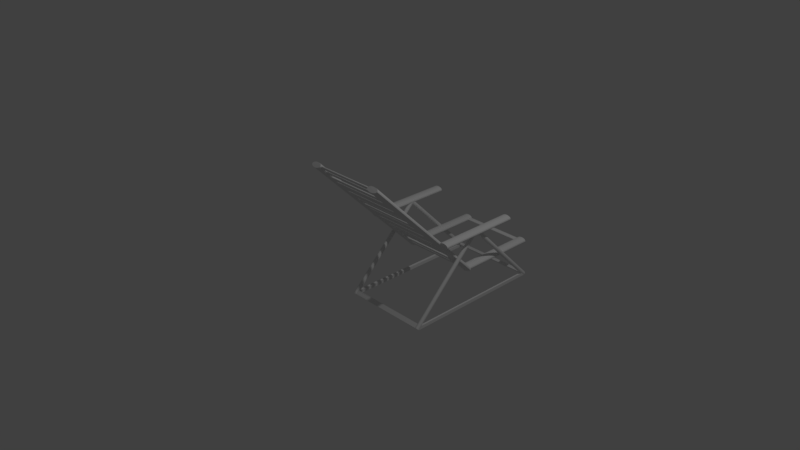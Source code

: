 # Source: chairOneObject.blend  (saved by Blender 2.79.0; exported with 4.5.12 LTS)
import bpy
from mathutils import Matrix  # noqa: F401  (used for matrix-valued properties, if any)

bpy.ops.wm.read_factory_settings(use_empty=True)
scene = bpy.context.scene
scene.name = 'Scene'

# ---- collections
col_collection_1 = bpy.data.collections.new('Collection 1'); scene.collection.children.link(col_collection_1)

# ---- world
world_world = bpy.data.worlds.new('World'); scene.world = world_world
world_world.color = (0.05088, 0.05088, 0.05088)
world_world.use_sun_shadow = False
world_world.sun_shadow_jitter_overblur = 0.0
world_world.cycles.sampling_method = 'MANUAL'

# ---- cameras
cam_camera_001 = bpy.data.cameras.new('Camera.001')
cam_camera_001.clip_end = 100.0
cam_camera_001.lens = 35.0
cam_camera_001.sensor_width = 32.0
cam_camera_001.sensor_height = 18.0
cam_camera_001.ortho_scale = 7.314
cam_camera_001.dof.focus_distance = 0.0
cam_camera_001.dof.aperture_fstop = 128.0
cam_camera_001.dof.aperture_blades = 6
cam_camera = bpy.data.cameras.new('Camera')
cam_camera.clip_end = 100.0
cam_camera.lens = 35.0
cam_camera.sensor_width = 32.0
cam_camera.sensor_height = 18.0
cam_camera.ortho_scale = 7.314
cam_camera.dof.focus_distance = 0.0
cam_camera.dof.aperture_fstop = 128.0

# ---- lights
light_lamp_001 = bpy.data.lights.new('Lamp.001', 'POINT')
light_lamp_001.transmission_factor = 0.0
light_lamp_001.energy = 100.0
light_lamp_001.shadow_buffer_clip_start = 0.5
light_lamp_001.shadow_soft_size = 0.1
light_lamp_001.shadow_maximum_resolution = 0.006
light_lamp_001.use_absolute_resolution = True
light_lamp = bpy.data.lights.new('Lamp', 'POINT')
light_lamp.transmission_factor = 0.0
light_lamp.cutoff_distance = 30.0
light_lamp.energy = 100.0
light_lamp.shadow_buffer_clip_start = 1.001
light_lamp.shadow_soft_size = 0.1
light_lamp.shadow_maximum_resolution = 0.006
light_lamp.use_absolute_resolution = True

# ---- meshes
me_cylinder_011 = bpy.data.meshes.new('Cylinder.011')
me_cylinder_011.from_pydata([(0.0, 1.0, -1.0), (0.0, 1.0, 1.0), (0.4067, 0.9135, -1.0), (0.4067, 0.9135, 1.0), (0.7431, 0.6691, -1.0), (0.7431, 0.6691, 1.0), (0.9511, 0.309, -1.0), (0.9511, 0.309, 1.0), (0.9945, -0.1045, -1.0), (0.9945, -0.1045, 1.0), (0.866, -0.5, -1.0), (0.866, -0.5, 1.0), (0.5878, -0.809, -1.0), (0.5878, -0.809, 1.0), (0.2079, -0.9781, -1.0), (0.2079, -0.9781, 1.0), (-0.2079, -0.9781, -1.0), (-0.2079, -0.9781, 1.0), (-0.5878, -0.809, -1.0), (-0.5878, -0.809, 1.0), (-0.866, -0.5, -1.0), (-0.866, -0.5, 1.0), (-0.9945, -0.1045, -1.0), (-0.9945, -0.1045, 1.0), (-0.9511, 0.309, -1.0), (-0.9511, 0.309, 1.0), (-0.7431, 0.6691, -1.0), (-0.7431, 0.6691, 1.0), (-0.4067, 0.9135, -1.0), (-0.4067, 0.9135, 1.0), (25.4, 33.56, -1.213), (-1.943, -36.28, -1.214), (25.46, 33.43, -1.237), (-1.889, -36.41, -1.237), (25.61, 33.04, -1.256), (-1.739, -36.8, -1.256), (25.82, 32.49, -1.266), (-1.522, -37.35, -1.266), (26.06, 31.88, -1.266), (-1.282, -37.97, -1.266), (26.28, 31.32, -1.256), (-1.065, -38.52, -1.256), (26.43, 30.94, -1.237), (-0.9149, -38.9, -1.237), (26.48, 30.8, -1.213), (-0.8614, -39.04, -1.214), (26.43, 30.94, -1.19), (-0.9149, -38.9, -1.19), (26.28, 31.32, -1.171), (-1.065, -38.52, -1.171), (26.06, 31.88, -1.161), (-1.282, -37.97, -1.161), (25.82, 32.49, -1.161), (-1.522, -37.35, -1.161), (25.61, 33.04, -1.171), (-1.739, -36.8, -1.171), (25.46, 33.43, -1.19), (-1.889, -36.41, -1.19), (24.23, 30.57, -1.213), (24.29, 30.44, -1.237), (24.44, 30.05, -1.256), (24.65, 29.5, -1.266), (24.89, 28.89, -1.266), (25.11, 28.33, -1.256), (25.26, 27.95, -1.237), (25.31, 27.81, -1.213), (25.26, 27.95, -1.19), (25.11, 28.33, -1.171), (24.89, 28.89, -1.161), (24.65, 29.5, -1.161), (24.44, 30.05, -1.171), (24.29, 30.44, -1.19), (25.11, 28.33, -1.171), (26.28, 31.32, -1.171), (26.06, 31.88, -1.161), (24.89, 28.89, -1.161), (25.82, 32.49, -1.161), (24.65, 29.5, -1.161), (25.61, 33.04, -1.171), (24.44, 30.05, -1.171), (25.11, 28.33, 1.048), (26.28, 31.32, 1.048), (26.06, 31.88, 1.058), (24.89, 28.89, 1.058), (25.82, 32.49, 1.058), (24.65, 29.5, 1.058), (25.61, 33.04, 1.048), (24.44, 30.05, 1.048), (25.4, 33.56, 1.173), (-1.943, -36.28, 1.173), (25.46, 33.43, 1.149), (-1.889, -36.41, 1.149), (25.61, 33.04, 1.13), (-1.739, -36.8, 1.13), (25.82, 32.49, 1.12), (-1.522, -37.35, 1.12), (26.06, 31.88, 1.12), (-1.282, -37.97, 1.12), (26.28, 31.32, 1.13), (-1.065, -38.52, 1.13), (26.43, 30.94, 1.149), (-0.915, -38.9, 1.149), (26.48, 30.8, 1.173), (-0.8614, -39.04, 1.173), (26.43, 30.94, 1.196), (-0.915, -38.9, 1.196), (26.28, 31.32, 1.215), (-1.065, -38.52, 1.215), (26.06, 31.88, 1.226), (-1.282, -37.97, 1.226), (25.82, 32.49, 1.226), (-1.522, -37.35, 1.226), (25.61, 33.04, 1.215), (-1.739, -36.8, 1.215), (25.46, 33.43, 1.196), (-1.889, -36.41, 1.196), (24.23, 30.57, 1.173), (24.29, 30.44, 1.149), (24.44, 30.05, 1.13), (24.65, 29.5, 1.12), (24.89, 28.89, 1.12), (25.11, 28.33, 1.13), (25.26, 27.95, 1.149), (25.31, 27.81, 1.173), (25.26, 27.95, 1.196), (25.11, 28.33, 1.215), (24.89, 28.89, 1.226), (24.65, 29.5, 1.226), (24.44, 30.05, 1.215), (24.29, 30.44, 1.196), (-29.33, 30.8, -1.214), (-1.989, -39.04, -1.214), (-29.28, 30.94, -1.237), (-1.935, -38.9, -1.237), (-29.13, 31.32, -1.256), (-1.785, -38.52, -1.256), (-28.91, 31.88, -1.266), (-1.569, -37.97, -1.266), (-28.67, 32.49, -1.266), (-1.328, -37.35, -1.266), (-28.46, 33.04, -1.256), (-1.111, -36.8, -1.256), (-28.31, 33.43, -1.237), (-0.9612, -36.41, -1.237), (-28.25, 33.56, -1.214), (-0.9076, -36.28, -1.214), (-28.31, 33.43, -1.19), (-0.9612, -36.41, -1.19), (-28.46, 33.04, -1.171), (-1.111, -36.8, -1.171), (-28.67, 32.49, -1.161), (-1.328, -37.35, -1.161), (-28.91, 31.88, -1.161), (-1.569, -37.97, -1.161), (-29.13, 31.32, -1.171), (-1.785, -38.52, -1.171), (-29.28, 30.94, -1.19), (-1.935, -38.9, -1.19), (-28.16, 27.81, -1.214), (-28.11, 27.95, -1.237), (-27.96, 28.33, -1.256), (-27.74, 28.89, -1.266), (-27.5, 29.5, -1.266), (-27.29, 30.05, -1.256), (-27.14, 30.44, -1.237), (-27.08, 30.57, -1.214), (-27.14, 30.44, -1.19), (-27.29, 30.05, -1.171), (-27.5, 29.5, -1.161), (-27.74, 28.89, -1.161), (-27.96, 28.33, -1.171), (-28.11, 27.95, -1.19), (-27.29, 30.05, -1.171), (-28.46, 33.04, -1.171), (-28.67, 32.49, -1.161), (-27.5, 29.5, -1.161), (-28.91, 31.88, -1.161), (-27.74, 28.89, -1.161), (-29.13, 31.32, -1.171), (-27.96, 28.33, -1.171), (-27.29, 30.05, 1.048), (-28.46, 33.04, 1.048), (-28.67, 32.49, 1.058), (-27.5, 29.5, 1.058), (-28.91, 31.88, 1.058), (-27.74, 28.89, 1.058), (-29.13, 31.32, 1.048), (-27.96, 28.33, 1.048), (-29.33, 30.8, 1.173), (-1.989, -39.04, 1.173), (-29.28, 30.94, 1.149), (-1.935, -38.9, 1.149), (-29.13, 31.32, 1.13), (-1.785, -38.52, 1.13), (-28.91, 31.88, 1.12), (-1.569, -37.97, 1.12), (-28.67, 32.49, 1.12), (-1.328, -37.35, 1.12), (-28.46, 33.04, 1.13), (-1.111, -36.8, 1.13), (-28.31, 33.43, 1.149), (-0.9612, -36.41, 1.149), (-28.25, 33.56, 1.173), (-0.9076, -36.28, 1.173), (-28.31, 33.43, 1.196), (-0.9612, -36.41, 1.196), (-28.46, 33.04, 1.215), (-1.111, -36.8, 1.215), (-28.67, 32.49, 1.226), (-1.328, -37.35, 1.226), (-28.91, 31.88, 1.226), (-1.569, -37.97, 1.226), (-29.13, 31.32, 1.215), (-1.785, -38.52, 1.215), (-29.28, 30.94, 1.196), (-1.935, -38.9, 1.196), (-28.16, 27.81, 1.173), (-28.11, 27.95, 1.149), (-27.96, 28.33, 1.13), (-27.74, 28.89, 1.12), (-27.5, 29.5, 1.12), (-27.29, 30.05, 1.13), (-27.14, 30.44, 1.149), (-27.08, 30.57, 1.173), (-27.14, 30.44, 1.196), (-27.29, 30.05, 1.215), (-27.5, 29.5, 1.226), (-27.74, 28.89, 1.226), (-27.96, 28.33, 1.215), (-28.11, 27.95, 1.196), (-27.29, 30.05, -1.256), (-28.46, 33.04, -1.256), (-28.31, 33.43, -1.237), (-27.14, 30.44, -1.237), (-28.25, 33.56, -1.214), (-27.08, 30.57, -1.214), (-28.31, 33.43, -1.19), (-27.14, 30.44, -1.19), (23.57, 30.44, 1.149), (22.4, 33.43, 1.149), (22.46, 33.56, 1.173), (23.63, 30.57, 1.173), (22.4, 33.43, 1.196), (23.57, 30.44, 1.196), (22.25, 33.04, 1.215), (23.42, 30.05, 1.215), (23.42, 30.05, -1.256), (22.25, 33.04, -1.256), (22.4, 33.43, -1.237), (23.57, 30.44, -1.237), (22.46, 33.56, -1.213), (23.63, 30.57, -1.213), (22.4, 33.43, -1.19), (23.57, 30.44, -1.19), (5.645, -13.1, -0.9832), (5.645, -13.1, 1.017), (5.908, -13.89, -0.9832), (5.908, -13.89, 1.017), (6.078, -14.67, -0.9832), (6.078, -14.67, 1.017), (6.126, -15.31, -0.9832), (6.126, -15.31, 1.017), (6.042, -15.68, -0.9832), (6.042, -15.68, 1.017), (5.842, -15.72, -0.9832), (5.842, -15.72, 1.017), (5.559, -15.44, -0.9832), (5.559, -15.44, 1.017), (5.244, -14.87, -0.9832), (5.244, -14.87, 1.017), (4.95, -14.12, -0.9832), (4.95, -14.12, 1.017), (4.728, -13.32, -0.9832), (4.728, -13.32, 1.017), (4.617, -12.6, -0.9832), (4.617, -12.6, 1.017), (4.635, -12.08, -0.9832), (4.635, -12.08, 1.017), (4.781, -11.87, -0.9832), (4.781, -11.87, 1.017), (5.027, -11.99, -0.9832), (5.027, -11.99, 1.017), (5.333, -12.43, -0.9832), (5.333, -12.43, 1.017), (1.517, -0.5378, -0.9832), (1.517, -0.5379, 1.017), (1.781, -1.334, -0.9832), (1.781, -1.334, 1.017), (1.951, -2.114, -0.9832), (1.951, -2.114, 1.017), (1.998, -2.744, -0.9832), (1.998, -2.744, 1.017), (1.914, -3.115, -0.9832), (1.914, -3.115, 1.017), (1.714, -3.163, -0.9832), (1.714, -3.163, 1.017), (1.432, -2.879, -0.9832), (1.432, -2.879, 1.017), (1.116, -2.312, -0.9832), (1.116, -2.312, 1.017), (0.8223, -1.561, -0.9832), (0.8223, -1.561, 1.017), (0.6005, -0.7555, -0.9832), (0.6005, -0.7555, 1.017), (0.4893, -0.03449, -0.9832), (0.4893, -0.03453, 1.017), (0.5079, 0.4772, -0.9832), (0.5079, 0.4772, 1.017), (0.6531, 0.6911, -0.9832), (0.6532, 0.6911, 1.017), (0.8999, 0.5703, -0.9832), (0.8999, 0.5703, 1.017), (1.205, 0.1356, -0.9832), (1.205, 0.1355, 1.017), (3.649, -6.419, -0.9832), (3.649, -6.419, 1.017), (3.913, -7.215, -0.9832), (3.913, -7.215, 1.017), (4.083, -7.995, -0.9832), (4.083, -7.995, 1.017), (4.13, -8.625, -0.9832), (4.13, -8.625, 1.017), (4.046, -8.996, -0.9832), (4.046, -8.996, 1.017), (3.846, -9.044, -0.9832), (3.846, -9.044, 1.017), (3.564, -8.76, -0.9832), (3.564, -8.76, 1.017), (3.248, -8.193, -0.9832), (3.248, -8.193, 1.017), (2.954, -7.442, -0.9832), (2.954, -7.442, 1.017), (2.733, -6.637, -0.9832), (2.733, -6.637, 1.017), (2.621, -5.916, -0.9832), (2.621, -5.916, 1.017), (2.64, -5.404, -0.9832), (2.64, -5.404, 1.017), (2.785, -5.19, -0.9832), (2.785, -5.19, 1.017), (3.032, -5.311, -0.9832), (3.032, -5.311, 1.017), (3.338, -5.746, -0.9832), (3.338, -5.746, 1.017), (23.81, -57.45, -1.0), (23.81, -57.45, 1.0), (24.07, -58.24, -1.0), (24.07, -58.24, 1.0), (24.24, -59.02, -1.0), (24.24, -59.02, 1.0), (24.29, -59.65, -1.0), (24.29, -59.65, 1.0), (24.2, -60.02, -1.0), (24.2, -60.02, 1.0), (24.0, -60.07, -1.0), (24.0, -60.07, 1.0), (23.72, -59.79, -1.0), (23.72, -59.79, 1.0), (23.4, -59.22, -1.0), (23.4, -59.22, 1.0), (23.11, -58.47, -1.0), (23.11, -58.47, 1.0), (22.89, -57.66, -1.0), (22.89, -57.66, 1.0), (22.78, -56.94, -1.0), (22.78, -56.94, 1.0), (22.8, -56.43, -1.0), (22.8, -56.43, 1.0), (22.94, -56.22, -1.0), (22.94, -56.22, 1.0), (23.19, -56.34, -1.0), (23.19, -56.34, 1.0), (23.49, -56.77, -1.0), (23.49, -56.77, 1.0), (21.54, -51.56, -1.0), (21.54, -51.56, 1.0), (21.8, -52.36, -1.0), (21.8, -52.36, 1.0), (21.97, -53.14, -1.0), (21.97, -53.14, 1.0), (22.02, -53.77, -1.0), (22.02, -53.77, 1.0), (21.93, -54.14, -1.0), (21.93, -54.14, 1.0), (21.73, -54.19, -1.0), (21.73, -54.19, 1.0), (21.45, -53.9, -1.0), (21.45, -53.9, 1.0), (21.14, -53.33, -1.0), (21.14, -53.33, 1.0), (20.84, -52.58, -1.0), (20.84, -52.58, 1.0), (20.62, -51.78, -1.0), (20.62, -51.78, 1.0), (20.51, -51.06, -1.0), (20.51, -51.06, 1.0), (20.53, -50.55, -1.0), (20.53, -50.55, 1.0), (20.67, -50.33, -1.0), (20.67, -50.33, 1.0), (20.92, -50.45, -1.0), (20.92, -50.45, 1.0), (21.22, -50.89, -1.0), (21.22, -50.89, 1.0), (16.75, -39.66, -1.0), (16.75, -39.66, 1.0), (17.01, -40.46, -1.0), (17.01, -40.46, 1.0), (17.18, -41.24, -1.0), (17.18, -41.24, 1.0), (17.23, -41.87, -1.0), (17.23, -41.87, 1.0), (17.14, -42.24, -1.0), (17.14, -42.24, 1.0), (16.94, -42.29, -1.0), (16.94, -42.29, 1.0), (16.66, -42.0, -1.0), (16.66, -42.0, 1.0), (16.35, -41.44, -1.0), (16.35, -41.44, 1.0), (16.05, -40.68, -1.0), (16.05, -40.68, 1.0), (15.83, -39.88, -1.0), (15.83, -39.88, 1.0), (15.72, -39.16, -1.0), (15.72, -39.16, 1.0), (15.74, -38.65, -1.0), (15.74, -38.65, 1.0), (15.88, -38.43, -1.0), (15.88, -38.43, 1.0), (16.13, -38.55, -1.0), (16.13, -38.55, 1.0), (16.43, -38.99, -1.0), (16.43, -38.99, 1.0), (19.13, -45.86, -1.0), (19.13, -45.86, 1.0), (19.4, -46.66, -1.0), (19.4, -46.66, 1.0), (19.57, -47.44, -1.0), (19.57, -47.44, 1.0), (19.61, -48.07, -1.0), (19.61, -48.07, 1.0), (19.53, -48.44, -1.0), (19.53, -48.44, 1.0), (19.33, -48.49, -1.0), (19.33, -48.49, 1.0), (19.05, -48.2, -1.0), (19.05, -48.2, 1.0), (18.73, -47.64, -1.0), (18.73, -47.64, 1.0), (18.44, -46.89, -1.0), (18.44, -46.89, 1.0), (18.22, -46.08, -1.0), (18.22, -46.08, 1.0), (18.11, -45.36, -1.0), (18.11, -45.36, 1.0), (18.12, -44.85, -1.0), (18.12, -44.85, 1.0), (18.27, -44.63, -1.0), (18.27, -44.63, 1.0), (18.52, -44.76, -1.0), (18.52, -44.76, 1.0), (18.82, -45.19, -1.0), (18.82, -45.19, 1.0), (10.01, -22.79, -0.9832), (10.01, -22.79, 1.017), (10.27, -23.58, -0.9832), (10.27, -23.58, 1.017), (10.44, -24.36, -0.9832), (10.44, -24.36, 1.017), (10.49, -24.99, -0.9832), (10.49, -24.99, 1.017), (10.41, -25.36, -0.9832), (10.41, -25.36, 1.017), (10.21, -25.41, -0.9832), (10.21, -25.41, 1.017), (9.924, -25.13, -0.9832), (9.924, -25.13, 1.017), (9.608, -24.56, -0.9832), (9.608, -24.56, 1.017), (9.314, -23.81, -0.9832), (9.314, -23.81, 1.017), (9.093, -23.0, -0.9832), (9.093, -23.0, 1.017), (8.981, -22.28, -0.9832), (8.981, -22.28, 1.017), (9.0, -21.77, -0.9832), (9.0, -21.77, 1.017), (9.145, -21.56, -0.9832), (9.145, -21.56, 1.017), (9.392, -21.68, -0.9832), (9.392, -21.68, 1.017), (9.698, -22.11, -0.9832), (9.698, -22.11, 1.017), (7.859, -17.89, -0.9832), (7.859, -17.89, 1.017), (8.122, -18.69, -0.9832), (8.122, -18.69, 1.017), (8.292, -19.47, -0.9832), (8.292, -19.47, 1.017), (8.34, -20.1, -0.9832), (8.34, -20.1, 1.017), (8.256, -20.47, -0.9832), (8.256, -20.47, 1.017), (8.056, -20.52, -0.9832), (8.056, -20.52, 1.017), (7.773, -20.23, -0.9832), (7.773, -20.23, 1.017), (7.458, -19.66, -0.9832), (7.458, -19.66, 1.017), (7.164, -18.91, -0.9832), (7.164, -18.91, 1.017), (6.942, -18.11, -0.9832), (6.942, -18.11, 1.017), (6.831, -17.39, -0.9832), (6.831, -17.39, 1.017), (6.85, -16.88, -0.9832), (6.85, -16.88, 1.017), (6.995, -16.66, -0.9832), (6.995, -16.66, 1.017), (7.241, -16.78, -0.9832), (7.242, -16.78, 1.017), (7.547, -17.22, -0.9832), (7.547, -17.22, 1.017), (12.11, -28.18, -0.9832), (12.11, -28.18, 1.017), (12.38, -28.98, -0.9832), (12.38, -28.98, 1.017), (12.55, -29.76, -0.9832), (12.55, -29.76, 1.017), (12.6, -30.39, -0.9832), (12.6, -30.39, 1.017), (12.51, -30.76, -0.9832), (12.51, -30.76, 1.017), (12.31, -30.8, -0.9832), (12.31, -30.8, 1.017), (12.03, -30.52, -0.9832), (12.03, -30.52, 1.017), (11.71, -29.95, -0.9832), (11.71, -29.95, 1.017), (11.42, -29.2, -0.9832), (11.42, -29.2, 1.017), (11.2, -28.4, -0.9832), (11.2, -28.4, 1.017), (11.09, -27.68, -0.9832), (11.09, -27.68, 1.017), (11.1, -27.17, -0.9832), (11.1, -27.17, 1.017), (11.25, -26.95, -0.9832), (11.25, -26.95, 1.017), (11.5, -27.07, -0.9832), (11.5, -27.07, 1.017), (11.8, -27.51, -0.9832), (11.8, -27.51, 1.017), (14.51, -34.24, -0.9832), (14.51, -34.24, 1.017), (14.77, -35.04, -0.9832), (14.77, -35.04, 1.017), (14.94, -35.82, -0.9832), (14.94, -35.82, 1.017), (14.99, -36.45, -0.9832), (14.99, -36.45, 1.017), (14.9, -36.82, -0.9832), (14.9, -36.82, 1.017), (14.7, -36.87, -0.9832), (14.7, -36.87, 1.017), (14.42, -36.58, -0.9832), (14.42, -36.58, 1.017), (14.11, -36.02, -0.9832), (14.11, -36.02, 1.017), (13.81, -35.27, -0.9832), (13.81, -35.27, 1.017), (13.59, -34.46, -0.9832), (13.59, -34.46, 1.017), (13.48, -33.74, -0.9832), (13.48, -33.74, 1.017), (13.5, -33.23, -0.9832), (13.5, -33.23, 1.017), (13.64, -33.01, -0.9832), (13.64, -33.01, 1.017), (13.89, -33.13, -0.9832), (13.89, -33.13, 1.017), (14.2, -33.57, -0.9832), (14.2, -33.57, 1.017), (32.71, -80.24, -0.9832), (32.71, -80.24, 1.017), (32.98, -81.04, -0.9832), (32.98, -81.04, 1.017), (33.15, -81.82, -0.9832), (33.15, -81.82, 1.017), (33.19, -82.45, -0.9832), (33.19, -82.45, 1.017), (33.11, -82.82, -0.9832), (33.11, -82.82, 1.017), (32.91, -82.87, -0.9832), (32.91, -82.87, 1.017), (32.63, -82.58, -0.9832), (32.63, -82.58, 1.017), (32.31, -82.02, -0.9832), (32.31, -82.02, 1.017), (32.02, -81.27, -0.9832), (32.02, -81.27, 1.017), (31.79, -80.46, -0.9832), (31.79, -80.46, 1.017), (31.68, -79.74, -0.9832), (31.68, -79.74, 1.017), (31.7, -79.23, -0.9832), (31.7, -79.23, 1.017), (31.85, -79.01, -0.9832), (31.85, -79.01, 1.017), (32.09, -79.13, -0.9832), (32.09, -79.13, 1.017), (32.4, -79.57, -0.9832), (32.4, -79.57, 1.017), (30.58, -74.36, -0.9832), (30.58, -74.36, 1.017), (30.84, -75.16, -0.9832), (30.84, -75.16, 1.017), (31.01, -75.94, -0.9832), (31.01, -75.94, 1.017), (31.06, -76.57, -0.9832), (31.06, -76.57, 1.017), (30.98, -76.94, -0.9832), (30.98, -76.94, 1.017), (30.78, -76.99, -0.9832), (30.78, -76.99, 1.017), (30.49, -76.7, -0.9832), (30.49, -76.7, 1.017), (30.18, -76.14, -0.9832), (30.18, -76.14, 1.017), (29.88, -75.38, -0.9832), (29.88, -75.38, 1.017), (29.66, -74.58, -0.9832), (29.66, -74.58, 1.017), (29.55, -73.86, -0.9832), (29.55, -73.86, 1.017), (29.57, -73.35, -0.9832), (29.57, -73.35, 1.017), (29.72, -73.13, -0.9832), (29.72, -73.13, 1.017), (29.96, -73.25, -0.9832), (29.96, -73.25, 1.017), (30.27, -73.69, -0.9832), (30.27, -73.69, 1.017), (25.8, -63.32, -0.9832), (25.8, -63.32, 1.017), (26.06, -64.12, -0.9832), (26.06, -64.12, 1.017), (26.23, -64.9, -0.9832), (26.23, -64.9, 1.017), (26.28, -65.53, -0.9832), (26.28, -65.53, 1.017), (26.19, -65.9, -0.9832), (26.19, -65.9, 1.017), (25.99, -65.95, -0.9832), (25.99, -65.95, 1.017), (25.71, -65.66, -0.9832), (25.71, -65.66, 1.017), (25.39, -65.1, -0.9832), (25.39, -65.1, 1.017), (25.1, -64.35, -0.9832), (25.1, -64.35, 1.017), (24.88, -63.54, -0.9832), (24.88, -63.54, 1.017), (24.77, -62.82, -0.9832), (24.77, -62.82, 1.017), (24.79, -62.31, -0.9832), (24.79, -62.31, 1.017), (24.93, -62.1, -0.9832), (24.93, -62.1, 1.017), (25.18, -62.22, -0.9832), (25.18, -62.22, 1.017), (25.48, -62.65, -0.9832), (25.48, -62.65, 1.017), (28.12, -69.12, -0.9832), (28.12, -69.12, 1.017), (28.38, -69.91, -0.9832), (28.38, -69.91, 1.017), (28.55, -70.69, -0.9832), (28.55, -70.69, 1.017), (28.6, -71.32, -0.9832), (28.6, -71.32, 1.017), (28.52, -71.69, -0.9832), (28.52, -71.69, 1.017), (28.32, -71.74, -0.9832), (28.32, -71.74, 1.017), (28.03, -71.46, -0.9832), (28.03, -71.46, 1.017), (27.72, -70.89, -0.9832), (27.72, -70.89, 1.017), (27.42, -70.14, -0.9832), (27.42, -70.14, 1.017), (27.2, -69.33, -0.9832), (27.2, -69.33, 1.017), (27.09, -68.61, -0.9832), (27.09, -68.61, 1.017), (27.11, -68.1, -0.9832), (27.11, -68.1, 1.017), (27.26, -67.89, -0.9832), (27.26, -67.89, 1.017), (27.5, -68.01, -0.9832), (27.5, -68.01, 1.017), (27.81, -68.44, -0.9832), (27.81, -68.44, 1.017), (37.38, -91.99, -1.0), (37.38, -91.99, 1.0), (37.65, -92.78, -1.0), (37.65, -92.78, 1.0), (37.82, -93.56, -1.0), (37.82, -93.56, 1.0), (37.86, -94.19, -1.0), (37.86, -94.19, 1.0), (37.78, -94.57, -1.0), (37.78, -94.57, 1.0), (37.58, -94.61, -1.0), (37.58, -94.61, 1.0), (37.3, -94.33, -1.0), (37.3, -94.33, 1.0), (36.98, -93.76, -1.0), (36.98, -93.76, 1.0), (36.69, -93.01, -1.0), (36.69, -93.01, 1.0), (36.47, -92.21, -1.0), (36.47, -92.21, 1.0), (36.36, -91.49, -1.0), (36.36, -91.49, 1.0), (36.37, -90.97, -1.0), (36.37, -90.97, 1.0), (36.52, -90.76, -1.0), (36.52, -90.76, 1.0), (36.77, -90.88, -1.0), (36.77, -90.88, 1.0), (37.07, -91.32, -1.0), (37.07, -91.32, 1.0), (35.25, -86.11, -1.0), (35.25, -86.11, 1.0), (35.51, -86.9, -1.0), (35.51, -86.9, 1.0), (35.68, -87.68, -1.0), (35.68, -87.68, 1.0), (35.73, -88.31, -1.0), (35.73, -88.31, 1.0), (35.65, -88.68, -1.0), (35.65, -88.68, 1.0), (35.45, -88.73, -1.0), (35.45, -88.73, 1.0), (35.17, -88.45, -1.0), (35.17, -88.45, 1.0), (34.85, -87.88, -1.0), (34.85, -87.88, 1.0), (34.56, -87.13, -1.0), (34.56, -87.13, 1.0), (34.33, -86.32, -1.0), (34.33, -86.32, 1.0), (34.22, -85.6, -1.0), (34.22, -85.6, 1.0), (34.24, -85.09, -1.0), (34.24, -85.09, 1.0), (34.39, -84.88, -1.0), (34.39, -84.88, 1.0), (34.63, -85.0, -1.0), (34.63, -85.0, 1.0), (34.94, -85.43, -1.0), (34.94, -85.43, 1.0), (39.38, -98.67, -1.0), (39.38, -98.67, 1.0), (39.64, -99.46, -1.0), (39.64, -99.46, 1.0), (39.81, -100.2, -1.0), (39.81, -100.2, 1.0), (39.86, -100.9, -1.0), (39.86, -100.9, 1.0), (39.78, -101.2, -1.0), (39.78, -101.2, 1.0), (39.58, -101.3, -1.0), (39.58, -101.3, 1.0), (39.29, -101.0, -1.0), (39.29, -101.0, 1.0), (38.98, -100.4, -1.0), (38.98, -100.4, 1.0), (38.68, -99.69, -1.0), (38.68, -99.69, 1.0), (38.46, -98.89, -1.0), (38.46, -98.89, 1.0), (38.35, -98.16, -1.0), (38.35, -98.16, 1.0), (38.37, -97.65, -1.0), (38.37, -97.65, 1.0), (38.51, -97.44, -1.0), (38.51, -97.44, 1.0), (38.76, -97.56, -1.0), (38.76, -97.56, 1.0), (39.07, -97.99, -1.0), (39.07, -97.99, 1.0), (0.453, -2.489, 1.015), (-29.82, -2.489, 1.015), (0.453, -2.268, 0.9571), (-29.82, -2.268, 0.9571), (0.453, -1.644, 0.9092), (-29.82, -1.644, 0.9092), (0.453, -0.7241, 0.8796), (-29.82, -0.7241, 0.8796), (0.453, 0.3321, 0.8735), (-29.82, 0.3321, 0.8735), (0.453, 1.342, 0.8917), (-29.82, 1.342, 0.8917), (0.453, 2.131, 0.9313), (-29.82, 2.131, 0.9313), (0.453, 2.563, 0.9853), (-29.82, 2.563, 0.9853), (0.453, 2.563, 1.044), (-29.82, 2.563, 1.044), (0.453, 2.131, 1.098), (-29.82, 2.131, 1.098), (0.453, 1.342, 1.138), (-29.82, 1.342, 1.138), (0.453, 0.3321, 1.156), (-29.82, 0.3321, 1.156), (0.453, -0.7241, 1.15), (-29.82, -0.7241, 1.15), (0.453, -1.644, 1.121), (-29.82, -1.644, 1.121), (0.453, -2.268, 1.073), (-29.82, -2.268, 1.073), (0.453, -2.489, -1.011), (-29.82, -2.489, -1.011), (0.453, -2.268, -1.069), (-29.82, -2.268, -1.069), (0.453, -1.644, -1.117), (-29.82, -1.644, -1.117), (0.453, -0.7241, -1.146), (-29.82, -0.7241, -1.146), (0.453, 0.3322, -1.152), (-29.82, 0.3322, -1.152), (0.453, 1.342, -1.134), (-29.82, 1.342, -1.134), (0.453, 2.131, -1.094), (-29.82, 2.131, -1.094), (0.453, 2.563, -1.04), (-29.82, 2.563, -1.04), (0.453, 2.563, -0.9813), (-29.82, 2.563, -0.9813), (0.453, 2.131, -0.9273), (-29.82, 2.131, -0.9273), (0.453, 1.342, -0.8877), (-29.82, 1.342, -0.8877), (0.453, 0.3321, -0.8694), (-29.82, 0.3321, -0.8694), (0.453, -0.7241, -0.8756), (-29.82, -0.7241, -0.8756), (0.453, -1.644, -0.9052), (-29.82, -1.644, -0.9052), (0.453, -2.268, -0.953), (-29.82, -2.268, -0.953), (15.39, -40.78, -1.295), (-15.87, -40.78, -1.295), (15.39, -40.56, -1.352), (-15.87, -40.56, -1.352), (15.39, -39.94, -1.4), (-15.87, -39.94, -1.4), (15.39, -39.02, -1.43), (-15.87, -39.02, -1.43), (15.39, -37.96, -1.436), (-15.87, -37.96, -1.436), (15.39, -36.95, -1.418), (-15.87, -36.95, -1.418), (15.39, -36.16, -1.378), (-15.87, -36.16, -1.378), (15.39, -35.73, -1.324), (-15.87, -35.73, -1.324), (15.39, -35.73, -1.265), (-15.87, -35.73, -1.265), (15.39, -36.16, -1.211), (-15.87, -36.16, -1.211), (15.39, -36.95, -1.171), (-15.87, -36.95, -1.171), (15.39, -37.96, -1.153), (-15.87, -37.96, -1.153), (15.39, -39.02, -1.159), (-15.87, -39.02, -1.159), (15.39, -39.94, -1.189), (-15.87, -39.94, -1.189), (15.39, -40.56, -1.237), (-15.87, -40.56, -1.237), (15.17, -40.78, 1.257), (-16.09, -40.78, 1.257), (15.17, -40.56, 1.199), (-16.09, -40.56, 1.199), (15.17, -39.94, 1.151), (-16.09, -39.94, 1.151), (15.17, -39.02, 1.121), (-16.09, -39.02, 1.121), (15.17, -37.96, 1.115), (-16.09, -37.96, 1.115), (15.17, -36.95, 1.133), (-16.09, -36.95, 1.133), (15.17, -36.16, 1.173), (-16.09, -36.16, 1.173), (15.17, -35.73, 1.227), (-16.09, -35.73, 1.227), (15.17, -35.73, 1.286), (-16.09, -35.73, 1.286), (15.17, -36.16, 1.34), (-16.09, -36.16, 1.34), (15.17, -36.95, 1.38), (-16.09, -36.95, 1.38), (15.17, -37.96, 1.398), (-16.09, -37.96, 1.398), (15.17, -39.02, 1.392), (-16.09, -39.02, 1.392), (15.17, -39.94, 1.362), (-16.09, -39.94, 1.362), (15.17, -40.56, 1.314), (-16.09, -40.56, 1.314), (-28.69, 1.0, -1.0), (-28.69, 1.0, 1.0), (-28.28, 0.9135, -1.0), (-28.28, 0.9135, 1.0), (-27.95, 0.6691, -1.0), (-27.95, 0.6691, 1.0), (-27.74, 0.309, -1.0), (-27.74, 0.309, 1.0), (-27.69, -0.1045, -1.0), (-27.69, -0.1045, 1.0), (-27.82, -0.5, -1.0), (-27.82, -0.5, 1.0), (-28.1, -0.809, -1.0), (-28.1, -0.809, 1.0), (-28.48, -0.9781, -1.0), (-28.48, -0.9781, 1.0), (-28.9, -0.9781, -1.0), (-28.9, -0.9781, 1.0), (-29.28, -0.809, -1.0), (-29.28, -0.809, 1.0), (-29.55, -0.5, -1.0), (-29.55, -0.5, 1.0), (-29.68, -0.1045, -1.0), (-29.68, -0.1045, 1.0), (-29.64, 0.309, -1.0), (-29.64, 0.309, 1.0), (-29.43, 0.6691, -1.0), (-29.43, 0.6691, 1.0), (-29.1, 0.9135, -1.0), (-29.1, 0.9135, 1.0), (41.51, -104.5, -1.0), (41.51, -104.5, 1.0), (41.77, -105.3, -1.0), (41.77, -105.3, 1.0), (41.94, -106.1, -1.0), (41.94, -106.1, 1.0), (41.99, -106.8, -1.0), (41.99, -106.8, 1.0), (41.91, -107.1, -1.0), (41.91, -107.1, 1.0), (41.71, -107.2, -1.0), (41.71, -107.2, 1.0), (41.43, -106.9, -1.0), (41.43, -106.9, 1.0), (41.11, -106.3, -1.0), (41.11, -106.3, 1.0), (40.82, -105.6, -1.0), (40.82, -105.6, 1.0), (40.59, -104.8, -1.0), (40.59, -104.8, 1.0), (40.48, -104.0, -1.0), (40.48, -104.0, 1.0), (40.5, -103.5, -1.0), (40.5, -103.5, 1.0), (40.65, -103.3, -1.0), (40.65, -103.3, 1.0), (40.89, -103.4, -1.0), (40.89, -103.4, 1.0), (41.2, -103.9, -1.0), (41.2, -103.9, 1.0), (41.61, -109.3, -1.007), (-0.8306, -0.8623, -1.007), (41.67, -109.1, -1.076), (-0.7695, -0.7061, -1.076), (41.85, -108.7, -1.134), (-0.5967, -0.2647, -1.134), (42.1, -108.0, -1.169), (-0.342, 0.3856, -1.169), (42.39, -107.3, -1.177), (-0.04961, 1.132, -1.177), (42.67, -106.6, -1.155), (0.23, 1.847, -1.155), (42.89, -106.0, -1.107), (0.4485, 2.405, -1.107), (43.01, -105.7, -1.042), (0.5681, 2.71, -1.042), (43.01, -105.7, -0.971), (0.5681, 2.71, -0.971), (42.89, -106.0, -0.906), (0.4485, 2.405, -0.906), (42.67, -106.6, -0.8585), (0.23, 1.847, -0.8585), (42.39, -107.3, -0.8365), (-0.04961, 1.132, -0.8365), (42.1, -108.0, -0.8439), (-0.342, 0.3856, -0.8439), (41.85, -108.7, -0.8795), (-0.5967, -0.2647, -0.8795), (41.67, -109.1, -0.937), (-0.7695, -0.7061, -0.937), (41.61, -109.3, 1.011), (-0.8306, -0.8623, 1.011), (41.67, -109.1, 1.074), (-0.7695, -0.7062, 1.074), (41.85, -108.7, 1.126), (-0.5967, -0.2648, 1.126), (42.1, -108.0, 1.158), (-0.342, 0.3855, 1.158), (42.39, -107.3, 1.165), (-0.04961, 1.132, 1.165), (42.67, -106.6, 1.145), (0.23, 1.847, 1.145), (42.89, -106.0, 1.102), (0.4485, 2.405, 1.102), (43.01, -105.7, 1.043), (0.5681, 2.71, 1.043), (43.01, -105.7, 0.9793), (0.5681, 2.71, 0.9793), (42.89, -106.0, 0.9207), (0.4485, 2.405, 0.9207), (42.67, -106.6, 0.8777), (0.23, 1.847, 0.8777), (42.39, -107.3, 0.8579), (-0.04961, 1.132, 0.8579), (42.1, -108.0, 0.8646), (-0.342, 0.3856, 0.8646), (41.85, -108.7, 0.8967), (-0.5967, -0.2648, 0.8967), (41.67, -109.1, 0.9486), (-0.7695, -0.7062, 0.9486), (0.5487, -1.966, 1.013), (-29.86, -1.966, 1.013), (0.5487, -1.745, 0.9818), (-29.86, -1.745, 0.9818), (0.5487, -1.121, 0.9559), (-29.86, -1.121, 0.9559), (0.5487, -0.2009, 0.9399), (-29.86, -0.2009, 0.9399), (0.5487, 0.8553, 0.9366), (-29.86, 0.8553, 0.9366), (0.5487, 1.865, 0.9465), (-29.86, 1.865, 0.9465), (0.5487, 2.655, 0.9679), (-29.86, 2.655, 0.9679), (0.5487, 3.087, 0.997), (-29.86, 3.087, 0.997), (0.5487, 3.087, 1.029), (-29.86, 3.087, 1.029), (0.5487, 2.655, 1.058), (-29.86, 2.655, 1.058), (0.5487, 1.865, 1.08), (-29.86, 1.865, 1.08), (0.5487, 0.8553, 1.089), (-29.86, 0.8553, 1.089), (0.5487, -0.2009, 1.086), (-29.86, -0.2009, 1.086), (0.5487, -1.121, 1.07), (-29.86, -1.121, 1.07), (0.5487, -1.745, 1.044), (-29.86, -1.745, 1.044), (0.5487, -1.966, -1.007), (-29.86, -1.966, -1.007), (0.5487, -1.745, -1.038), (-29.86, -1.745, -1.038), (0.5487, -1.121, -1.064), (-29.86, -1.121, -1.064), (0.5487, -0.2008, -1.08), (-29.86, -0.2008, -1.08), (0.5487, 0.8554, -1.083), (-29.86, 0.8554, -1.083), (0.5487, 1.865, -1.073), (-29.86, 1.865, -1.073), (0.5487, 2.655, -1.052), (-29.86, 2.655, -1.052), (0.5487, 3.087, -1.023), (-29.86, 3.087, -1.023), (0.5487, 3.087, -0.9906), (-29.86, 3.087, -0.9906), (0.5487, 2.655, -0.9614), (-29.86, 2.655, -0.9614), (0.5487, 1.865, -0.94), (-29.86, 1.865, -0.94), (0.5487, 0.8554, -0.9301), (-29.86, 0.8554, -0.9301), (0.5487, -0.2008, -0.9335), (-29.86, -0.2008, -0.9335), (0.5487, -1.121, -0.9494), (-29.86, -1.121, -0.9494), (0.5487, -1.745, -0.9753), (-29.86, -1.745, -0.9753)], [], [(0, 1, 3, 2), (2, 3, 5, 4), (4, 5, 7, 6), (6, 7, 9, 8), (8, 9, 11, 10), (10, 11, 13, 12), (12, 13, 15, 14), (14, 15, 17, 16), (16, 17, 19, 18), (18, 19, 21, 20), (20, 21, 23, 22), (22, 23, 25, 24), (24, 25, 27, 26), (3, 1, 29, 27, 25, 23, 21, 19, 17, 15, 13, 11, 9, 7, 5), (26, 27, 29, 28), (28, 29, 1, 0), (0, 2, 4, 6, 8, 10, 12, 14, 16, 18, 20, 22, 24, 26, 28), (58, 31, 33, 59), (59, 33, 35, 60), (60, 35, 37, 61), (61, 37, 39, 62), (62, 39, 41, 63), (63, 41, 43, 64), (64, 43, 45, 65), (65, 45, 47, 66), (66, 47, 49, 67), (67, 49, 51, 68), (68, 51, 53, 69), (69, 53, 55, 70), (33, 31, 57, 55, 53, 51, 49, 47, 45, 43, 41, 39, 37, 35), (70, 55, 57, 71), (71, 57, 31, 58), (30, 32, 34, 36, 38, 40, 42, 44, 46, 48, 50, 52, 54, 56), (56, 71, 58, 30), (54, 70, 71, 56), (52, 50, 74, 76), (68, 69, 77, 75), (50, 48, 73, 74), (46, 66, 67, 48), (44, 65, 66, 46), (42, 64, 65, 44), (40, 63, 64, 42), (38, 62, 63, 40), (36, 61, 62, 38), (34, 60, 61, 36), (32, 59, 60, 34), (30, 58, 59, 32), (77, 79, 87, 85), (72, 75, 83, 80), (73, 72, 80, 81), (67, 68, 75, 72), (48, 67, 72, 73), (69, 70, 79, 77), (70, 54, 78, 79), (54, 52, 76, 78), (84, 85, 87, 86), (82, 83, 85, 84), (81, 80, 83, 82), (78, 76, 84, 86), (76, 74, 82, 84), (74, 73, 81, 82), (75, 77, 85, 83), (79, 78, 86, 87), (116, 89, 91, 117), (117, 91, 93, 118), (118, 93, 95, 119), (119, 95, 97, 120), (120, 97, 99, 121), (121, 99, 101, 122), (122, 101, 103, 123), (123, 103, 105, 124), (124, 105, 107, 125), (125, 107, 109, 126), (126, 109, 111, 127), (127, 111, 113, 128), (91, 89, 115, 113, 111, 109, 107, 105, 103, 101, 99, 97, 95, 93), (128, 113, 115, 129), (129, 115, 89, 116), (88, 90, 92, 94, 96, 98, 100, 102, 104, 106, 108, 110, 112, 114), (114, 129, 116, 88), (112, 128, 129, 114), (110, 127, 128, 112), (108, 126, 127, 110), (106, 125, 126, 108), (104, 124, 125, 106), (102, 123, 124, 104), (100, 122, 123, 102), (98, 121, 122, 100), (96, 120, 121, 98), (94, 119, 120, 96), (92, 118, 119, 94), (90, 117, 118, 92), (88, 116, 117, 90), (86, 92, 118, 87), (121, 80, 81, 98), (98, 81, 82, 84, 86, 92, 94, 96), (85, 83, 80, 121, 120, 119, 118, 87), (158, 131, 133, 159), (159, 133, 135, 160), (160, 135, 137, 161), (161, 137, 139, 162), (162, 139, 141, 163), (163, 141, 143, 164), (164, 143, 145, 165), (165, 145, 147, 166), (166, 147, 149, 167), (167, 149, 151, 168), (168, 151, 153, 169), (169, 153, 155, 170), (133, 131, 157, 155, 153, 151, 149, 147, 145, 143, 141, 139, 137, 135), (170, 155, 157, 171), (171, 157, 131, 158), (130, 132, 134, 136, 138, 140, 142, 144, 146, 148, 150, 152, 154, 156), (156, 171, 158, 130), (154, 170, 171, 156), (152, 150, 174, 176), (168, 169, 177, 175), (150, 148, 173, 174), (146, 166, 167, 148), (165, 166, 237, 235), (163, 164, 233, 230), (146, 144, 234, 236), (138, 162, 163, 140), (136, 161, 162, 138), (134, 160, 161, 136), (132, 159, 160, 134), (130, 158, 159, 132), (177, 179, 187, 185), (172, 175, 183, 180), (173, 172, 180, 181), (167, 168, 175, 172), (148, 167, 172, 173), (169, 170, 179, 177), (170, 154, 178, 179), (154, 152, 176, 178), (184, 185, 187, 186), (182, 183, 185, 184), (181, 180, 183, 182), (178, 176, 184, 186), (176, 174, 182, 184), (174, 173, 181, 182), (175, 177, 185, 183), (179, 178, 186, 187), (216, 189, 191, 217), (217, 191, 193, 218), (218, 193, 195, 219), (219, 195, 197, 220), (220, 197, 199, 221), (221, 199, 201, 222), (222, 201, 203, 223), (223, 203, 205, 224), (224, 205, 207, 225), (225, 207, 209, 226), (226, 209, 211, 227), (227, 211, 213, 228), (191, 189, 215, 213, 211, 209, 207, 205, 203, 201, 199, 197, 195, 193), (228, 213, 215, 229), (229, 215, 189, 216), (188, 190, 192, 194, 196, 198, 200, 202, 204, 206, 208, 210, 212, 214), (214, 229, 216, 188), (212, 228, 229, 214), (210, 227, 228, 212), (208, 226, 227, 210), (206, 225, 226, 208), (202, 200, 239, 240), (222, 223, 241, 238), (200, 222, 238, 239), (198, 221, 222, 200), (196, 220, 221, 198), (194, 219, 220, 196), (192, 218, 219, 194), (190, 217, 218, 192), (188, 216, 217, 190), (186, 192, 218, 187), (221, 180, 181, 198), (198, 181, 182, 184, 186, 192, 194, 196), (185, 183, 180, 221, 220, 219, 218, 187), (234, 232, 248, 250), (223, 224, 243, 241), (206, 204, 242, 244), (142, 140, 231, 232), (164, 165, 235, 233), (144, 142, 232, 234), (140, 163, 230, 231), (166, 146, 236, 237), (242, 243, 245, 244), (240, 241, 243, 242), (239, 238, 241, 240), (250, 251, 253, 252), (248, 249, 251, 250), (247, 246, 249, 248), (225, 206, 244, 245), (236, 234, 250, 252), (237, 236, 252, 253), (235, 237, 253, 251), (204, 202, 240, 242), (231, 230, 246, 247), (233, 235, 251, 249), (232, 231, 247, 248), (230, 233, 249, 246), (224, 225, 245, 243), (56, 30, 32, 34, 247, 248, 250, 252), (253, 71, 58, 59, 60, 246, 249, 251), (246, 247, 34, 60), (253, 252, 56, 71), (128, 129, 116, 117, 238, 241, 243, 245), (114, 88, 90, 239, 240, 242, 244, 112), (245, 244, 112, 128), (238, 239, 90, 117), (254, 255, 257, 256), (256, 257, 259, 258), (258, 259, 261, 260), (260, 261, 263, 262), (262, 263, 265, 264), (264, 265, 267, 266), (266, 267, 269, 268), (268, 269, 271, 270), (270, 271, 273, 272), (272, 273, 275, 274), (274, 275, 277, 276), (276, 277, 279, 278), (278, 279, 281, 280), (257, 255, 283, 281, 279, 277, 275, 273, 271, 269, 267, 265, 263, 261, 259), (280, 281, 283, 282), (282, 283, 255, 254), (254, 256, 258, 260, 262, 264, 266, 268, 270, 272, 274, 276, 278, 280, 282), (284, 285, 287, 286), (286, 287, 289, 288), (288, 289, 291, 290), (290, 291, 293, 292), (292, 293, 295, 294), (294, 295, 297, 296), (296, 297, 299, 298), (298, 299, 301, 300), (300, 301, 303, 302), (302, 303, 305, 304), (304, 305, 307, 306), (306, 307, 309, 308), (308, 309, 311, 310), (287, 285, 313, 311, 309, 307, 305, 303, 301, 299, 297, 295, 293, 291, 289), (310, 311, 313, 312), (312, 313, 285, 284), (284, 286, 288, 290, 292, 294, 296, 298, 300, 302, 304, 306, 308, 310, 312), (314, 315, 317, 316), (316, 317, 319, 318), (318, 319, 321, 320), (320, 321, 323, 322), (322, 323, 325, 324), (324, 325, 327, 326), (326, 327, 329, 328), (328, 329, 331, 330), (330, 331, 333, 332), (332, 333, 335, 334), (334, 335, 337, 336), (336, 337, 339, 338), (338, 339, 341, 340), (317, 315, 343, 341, 339, 337, 335, 333, 331, 329, 327, 325, 323, 321, 319), (340, 341, 343, 342), (342, 343, 315, 314), (314, 316, 318, 320, 322, 324, 326, 328, 330, 332, 334, 336, 338, 340, 342), (344, 345, 347, 346), (346, 347, 349, 348), (348, 349, 351, 350), (350, 351, 353, 352), (352, 353, 355, 354), (354, 355, 357, 356), (356, 357, 359, 358), (358, 359, 361, 360), (360, 361, 363, 362), (362, 363, 365, 364), (364, 365, 367, 366), (366, 367, 369, 368), (368, 369, 371, 370), (347, 345, 373, 371, 369, 367, 365, 363, 361, 359, 357, 355, 353, 351, 349), (370, 371, 373, 372), (372, 373, 345, 344), (344, 346, 348, 350, 352, 354, 356, 358, 360, 362, 364, 366, 368, 370, 372), (374, 375, 377, 376), (376, 377, 379, 378), (378, 379, 381, 380), (380, 381, 383, 382), (382, 383, 385, 384), (384, 385, 387, 386), (386, 387, 389, 388), (388, 389, 391, 390), (390, 391, 393, 392), (392, 393, 395, 394), (394, 395, 397, 396), (396, 397, 399, 398), (398, 399, 401, 400), (377, 375, 403, 401, 399, 397, 395, 393, 391, 389, 387, 385, 383, 381, 379), (400, 401, 403, 402), (402, 403, 375, 374), (374, 376, 378, 380, 382, 384, 386, 388, 390, 392, 394, 396, 398, 400, 402), (404, 405, 407, 406), (406, 407, 409, 408), (408, 409, 411, 410), (410, 411, 413, 412), (412, 413, 415, 414), (414, 415, 417, 416), (416, 417, 419, 418), (418, 419, 421, 420), (420, 421, 423, 422), (422, 423, 425, 424), (424, 425, 427, 426), (426, 427, 429, 428), (428, 429, 431, 430), (407, 405, 433, 431, 429, 427, 425, 423, 421, 419, 417, 415, 413, 411, 409), (430, 431, 433, 432), (432, 433, 405, 404), (404, 406, 408, 410, 412, 414, 416, 418, 420, 422, 424, 426, 428, 430, 432), (434, 435, 437, 436), (436, 437, 439, 438), (438, 439, 441, 440), (440, 441, 443, 442), (442, 443, 445, 444), (444, 445, 447, 446), (446, 447, 449, 448), (448, 449, 451, 450), (450, 451, 453, 452), (452, 453, 455, 454), (454, 455, 457, 456), (456, 457, 459, 458), (458, 459, 461, 460), (437, 435, 463, 461, 459, 457, 455, 453, 451, 449, 447, 445, 443, 441, 439), (460, 461, 463, 462), (462, 463, 435, 434), (434, 436, 438, 440, 442, 444, 446, 448, 450, 452, 454, 456, 458, 460, 462), (464, 465, 467, 466), (466, 467, 469, 468), (468, 469, 471, 470), (470, 471, 473, 472), (472, 473, 475, 474), (474, 475, 477, 476), (476, 477, 479, 478), (478, 479, 481, 480), (480, 481, 483, 482), (482, 483, 485, 484), (484, 485, 487, 486), (486, 487, 489, 488), (488, 489, 491, 490), (467, 465, 493, 491, 489, 487, 485, 483, 481, 479, 477, 475, 473, 471, 469), (490, 491, 493, 492), (492, 493, 465, 464), (464, 466, 468, 470, 472, 474, 476, 478, 480, 482, 484, 486, 488, 490, 492), (494, 495, 497, 496), (496, 497, 499, 498), (498, 499, 501, 500), (500, 501, 503, 502), (502, 503, 505, 504), (504, 505, 507, 506), (506, 507, 509, 508), (508, 509, 511, 510), (510, 511, 513, 512), (512, 513, 515, 514), (514, 515, 517, 516), (516, 517, 519, 518), (518, 519, 521, 520), (497, 495, 523, 521, 519, 517, 515, 513, 511, 509, 507, 505, 503, 501, 499), (520, 521, 523, 522), (522, 523, 495, 494), (494, 496, 498, 500, 502, 504, 506, 508, 510, 512, 514, 516, 518, 520, 522), (524, 525, 527, 526), (526, 527, 529, 528), (528, 529, 531, 530), (530, 531, 533, 532), (532, 533, 535, 534), (534, 535, 537, 536), (536, 537, 539, 538), (538, 539, 541, 540), (540, 541, 543, 542), (542, 543, 545, 544), (544, 545, 547, 546), (546, 547, 549, 548), (548, 549, 551, 550), (527, 525, 553, 551, 549, 547, 545, 543, 541, 539, 537, 535, 533, 531, 529), (550, 551, 553, 552), (552, 553, 525, 524), (524, 526, 528, 530, 532, 534, 536, 538, 540, 542, 544, 546, 548, 550, 552), (554, 555, 557, 556), (556, 557, 559, 558), (558, 559, 561, 560), (560, 561, 563, 562), (562, 563, 565, 564), (564, 565, 567, 566), (566, 567, 569, 568), (568, 569, 571, 570), (570, 571, 573, 572), (572, 573, 575, 574), (574, 575, 577, 576), (576, 577, 579, 578), (578, 579, 581, 580), (557, 555, 583, 581, 579, 577, 575, 573, 571, 569, 567, 565, 563, 561, 559), (580, 581, 583, 582), (582, 583, 555, 554), (554, 556, 558, 560, 562, 564, 566, 568, 570, 572, 574, 576, 578, 580, 582), (584, 585, 587, 586), (586, 587, 589, 588), (588, 589, 591, 590), (590, 591, 593, 592), (592, 593, 595, 594), (594, 595, 597, 596), (596, 597, 599, 598), (598, 599, 601, 600), (600, 601, 603, 602), (602, 603, 605, 604), (604, 605, 607, 606), (606, 607, 609, 608), (608, 609, 611, 610), (587, 585, 613, 611, 609, 607, 605, 603, 601, 599, 597, 595, 593, 591, 589), (610, 611, 613, 612), (612, 613, 585, 584), (584, 586, 588, 590, 592, 594, 596, 598, 600, 602, 604, 606, 608, 610, 612), (614, 615, 617, 616), (616, 617, 619, 618), (618, 619, 621, 620), (620, 621, 623, 622), (622, 623, 625, 624), (624, 625, 627, 626), (626, 627, 629, 628), (628, 629, 631, 630), (630, 631, 633, 632), (632, 633, 635, 634), (634, 635, 637, 636), (636, 637, 639, 638), (638, 639, 641, 640), (617, 615, 643, 641, 639, 637, 635, 633, 631, 629, 627, 625, 623, 621, 619), (640, 641, 643, 642), (642, 643, 615, 614), (614, 616, 618, 620, 622, 624, 626, 628, 630, 632, 634, 636, 638, 640, 642), (644, 645, 647, 646), (646, 647, 649, 648), (648, 649, 651, 650), (650, 651, 653, 652), (652, 653, 655, 654), (654, 655, 657, 656), (656, 657, 659, 658), (658, 659, 661, 660), (660, 661, 663, 662), (662, 663, 665, 664), (664, 665, 667, 666), (666, 667, 669, 668), (668, 669, 671, 670), (647, 645, 673, 671, 669, 667, 665, 663, 661, 659, 657, 655, 653, 651, 649), (670, 671, 673, 672), (672, 673, 645, 644), (644, 646, 648, 650, 652, 654, 656, 658, 660, 662, 664, 666, 668, 670, 672), (674, 675, 677, 676), (676, 677, 679, 678), (678, 679, 681, 680), (680, 681, 683, 682), (682, 683, 685, 684), (684, 685, 687, 686), (686, 687, 689, 688), (688, 689, 691, 690), (690, 691, 693, 692), (692, 693, 695, 694), (694, 695, 697, 696), (696, 697, 699, 698), (698, 699, 701, 700), (677, 675, 703, 701, 699, 697, 695, 693, 691, 689, 687, 685, 683, 681, 679), (700, 701, 703, 702), (702, 703, 675, 674), (674, 676, 678, 680, 682, 684, 686, 688, 690, 692, 694, 696, 698, 700, 702), (704, 705, 707, 706), (706, 707, 709, 708), (708, 709, 711, 710), (710, 711, 713, 712), (712, 713, 715, 714), (714, 715, 717, 716), (716, 717, 719, 718), (718, 719, 721, 720), (720, 721, 723, 722), (722, 723, 725, 724), (724, 725, 727, 726), (726, 727, 729, 728), (728, 729, 731, 730), (707, 705, 733, 731, 729, 727, 725, 723, 721, 719, 717, 715, 713, 711, 709), (730, 731, 733, 732), (732, 733, 705, 704), (704, 706, 708, 710, 712, 714, 716, 718, 720, 722, 724, 726, 728, 730, 732), (734, 735, 737, 736), (736, 737, 739, 738), (738, 739, 741, 740), (740, 741, 743, 742), (742, 743, 745, 744), (744, 745, 747, 746), (746, 747, 749, 748), (748, 749, 751, 750), (750, 751, 753, 752), (752, 753, 755, 754), (754, 755, 757, 756), (756, 757, 759, 758), (758, 759, 761, 760), (737, 735, 763, 761, 759, 757, 755, 753, 751, 749, 747, 745, 743, 741, 739), (760, 761, 763, 762), (762, 763, 735, 734), (734, 736, 738, 740, 742, 744, 746, 748, 750, 752, 754, 756, 758, 760, 762), (764, 765, 767, 766), (766, 767, 769, 768), (768, 769, 771, 770), (770, 771, 773, 772), (772, 773, 775, 774), (774, 775, 777, 776), (776, 777, 779, 778), (778, 779, 781, 780), (780, 781, 783, 782), (782, 783, 785, 784), (784, 785, 787, 786), (786, 787, 789, 788), (788, 789, 791, 790), (767, 765, 793, 791, 789, 787, 785, 783, 781, 779, 777, 775, 773, 771, 769), (790, 791, 793, 792), (792, 793, 765, 764), (764, 766, 768, 770, 772, 774, 776, 778, 780, 782, 784, 786, 788, 790, 792), (794, 795, 797, 796), (796, 797, 799, 798), (798, 799, 801, 800), (800, 801, 803, 802), (802, 803, 805, 804), (804, 805, 807, 806), (806, 807, 809, 808), (808, 809, 811, 810), (810, 811, 813, 812), (812, 813, 815, 814), (814, 815, 817, 816), (816, 817, 819, 818), (818, 819, 821, 820), (797, 795, 823, 821, 819, 817, 815, 813, 811, 809, 807, 805, 803, 801, 799), (820, 821, 823, 822), (822, 823, 795, 794), (794, 796, 798, 800, 802, 804, 806, 808, 810, 812, 814, 816, 818, 820, 822), (824, 825, 827, 826), (826, 827, 829, 828), (828, 829, 831, 830), (830, 831, 833, 832), (832, 833, 835, 834), (834, 835, 837, 836), (836, 837, 839, 838), (838, 839, 841, 840), (840, 841, 843, 842), (842, 843, 845, 844), (844, 845, 847, 846), (846, 847, 849, 848), (848, 849, 851, 850), (827, 825, 853, 851, 849, 847, 845, 843, 841, 839, 837, 835, 833, 831, 829), (850, 851, 853, 852), (852, 853, 825, 824), (824, 826, 828, 830, 832, 834, 836, 838, 840, 842, 844, 846, 848, 850, 852), (854, 855, 857, 856), (856, 857, 859, 858), (858, 859, 861, 860), (860, 861, 863, 862), (862, 863, 865, 864), (864, 865, 867, 866), (866, 867, 869, 868), (868, 869, 871, 870), (870, 871, 873, 872), (872, 873, 875, 874), (874, 875, 877, 876), (876, 877, 879, 878), (878, 879, 881, 880), (857, 855, 883, 881, 879, 877, 875, 873, 871, 869, 867, 865, 863, 861, 859), (880, 881, 883, 882), (882, 883, 855, 854), (854, 856, 858, 860, 862, 864, 866, 868, 870, 872, 874, 876, 878, 880, 882), (884, 885, 887, 886), (886, 887, 889, 888), (888, 889, 891, 890), (890, 891, 893, 892), (892, 893, 895, 894), (894, 895, 897, 896), (896, 897, 899, 898), (898, 899, 901, 900), (900, 901, 903, 902), (902, 903, 905, 904), (904, 905, 907, 906), (906, 907, 909, 908), (908, 909, 911, 910), (887, 885, 913, 911, 909, 907, 905, 903, 901, 899, 897, 895, 893, 891, 889), (910, 911, 913, 912), (912, 913, 885, 884), (884, 886, 888, 890, 892, 894, 896, 898, 900, 902, 904, 906, 908, 910, 912), (914, 915, 917, 916), (916, 917, 919, 918), (918, 919, 921, 920), (920, 921, 923, 922), (922, 923, 925, 924), (924, 925, 927, 926), (926, 927, 929, 928), (928, 929, 931, 930), (930, 931, 933, 932), (932, 933, 935, 934), (934, 935, 937, 936), (936, 937, 939, 938), (938, 939, 941, 940), (917, 915, 943, 941, 939, 937, 935, 933, 931, 929, 927, 925, 923, 921, 919), (940, 941, 943, 942), (942, 943, 915, 914), (914, 916, 918, 920, 922, 924, 926, 928, 930, 932, 934, 936, 938, 940, 942), (944, 945, 947, 946), (946, 947, 949, 948), (948, 949, 951, 950), (950, 951, 953, 952), (952, 953, 955, 954), (954, 955, 957, 956), (956, 957, 959, 958), (958, 959, 961, 960), (960, 961, 963, 962), (962, 963, 965, 964), (964, 965, 967, 966), (966, 967, 969, 968), (968, 969, 971, 970), (947, 945, 973, 971, 969, 967, 965, 963, 961, 959, 957, 955, 953, 951, 949), (970, 971, 973, 972), (972, 973, 945, 944), (944, 946, 948, 950, 952, 954, 956, 958, 960, 962, 964, 966, 968, 970, 972), (974, 975, 977, 976), (976, 977, 979, 978), (978, 979, 981, 980), (980, 981, 983, 982), (982, 983, 985, 984), (984, 985, 987, 986), (986, 987, 989, 988), (988, 989, 991, 990), (990, 991, 993, 992), (992, 993, 995, 994), (994, 995, 997, 996), (996, 997, 999, 998), (998, 999, 1001, 1000), (977, 975, 1003, 1001, 999, 997, 995, 993, 991, 989, 987, 985, 983, 981, 979), (1000, 1001, 1003, 1002), (1002, 1003, 975, 974), (974, 976, 978, 980, 982, 984, 986, 988, 990, 992, 994, 996, 998, 1000, 1002), (1004, 1005, 1007, 1006), (1006, 1007, 1009, 1008), (1008, 1009, 1011, 1010), (1010, 1011, 1013, 1012), (1012, 1013, 1015, 1014), (1014, 1015, 1017, 1016), (1016, 1017, 1019, 1018), (1018, 1019, 1021, 1020), (1020, 1021, 1023, 1022), (1022, 1023, 1025, 1024), (1024, 1025, 1027, 1026), (1026, 1027, 1029, 1028), (1028, 1029, 1031, 1030), (1007, 1005, 1033, 1031, 1029, 1027, 1025, 1023, 1021, 1019, 1017, 1015, 1013, 1011, 1009), (1030, 1031, 1033, 1032), (1032, 1033, 1005, 1004), (1004, 1006, 1008, 1010, 1012, 1014, 1016, 1018, 1020, 1022, 1024, 1026, 1028, 1030, 1032), (1034, 1035, 1037, 1036), (1036, 1037, 1039, 1038), (1038, 1039, 1041, 1040), (1040, 1041, 1043, 1042), (1042, 1043, 1045, 1044), (1044, 1045, 1047, 1046), (1046, 1047, 1049, 1048), (1048, 1049, 1051, 1050), (1050, 1051, 1053, 1052), (1052, 1053, 1055, 1054), (1054, 1055, 1057, 1056), (1056, 1057, 1059, 1058), (1058, 1059, 1061, 1060), (1037, 1035, 1063, 1061, 1059, 1057, 1055, 1053, 1051, 1049, 1047, 1045, 1043, 1041, 1039), (1060, 1061, 1063, 1062), (1062, 1063, 1035, 1034), (1034, 1036, 1038, 1040, 1042, 1044, 1046, 1048, 1050, 1052, 1054, 1056, 1058, 1060, 1062), (1064, 1065, 1067, 1066), (1066, 1067, 1069, 1068), (1068, 1069, 1071, 1070), (1070, 1071, 1073, 1072), (1072, 1073, 1075, 1074), (1074, 1075, 1077, 1076), (1076, 1077, 1079, 1078), (1078, 1079, 1081, 1080), (1080, 1081, 1083, 1082), (1082, 1083, 1085, 1084), (1084, 1085, 1087, 1086), (1086, 1087, 1089, 1088), (1088, 1089, 1091, 1090), (1067, 1065, 1093, 1091, 1089, 1087, 1085, 1083, 1081, 1079, 1077, 1075, 1073, 1071, 1069), (1090, 1091, 1093, 1092), (1092, 1093, 1065, 1064), (1064, 1066, 1068, 1070, 1072, 1074, 1076, 1078, 1080, 1082, 1084, 1086, 1088, 1090, 1092)])
me_cylinder_011.use_remesh_preserve_volume = False
me_cylinder_011.use_remesh_preserve_attributes = False
me_cylinder_011.use_mirror_vertex_groups = False
me_cylinder_011.update()

# ---- objects
ob_camera_001 = bpy.data.objects.new('Camera.001', cam_camera_001)
ob_lamp_001 = bpy.data.objects.new('Lamp.001', light_lamp_001)
ob_cylinder_010 = bpy.data.objects.new('Cylinder.010', me_cylinder_011)
ob_lamp = bpy.data.objects.new('Lamp', light_lamp)
ob_camera = bpy.data.objects.new('Camera', cam_camera)

# ---- transforms, parenting, visibility, modifiers, constraints
ob_camera_001.location = (7.481, -6.508, 5.344)
ob_camera_001.rotation_euler = (1.109, 9.305e-08, 0.8149)
ob_camera_001.scale = (1.0, 1.0, 1.0)
ob_camera_001.color = (0.8, 0.8, 0.8, 1.0)
ob_camera_001.lineart.crease_threshold = 0.0
ob_lamp_001.location = (4.076, 1.005, 5.904)
ob_lamp_001.rotation_euler = (0.6503, 0.05522, 1.866)
ob_lamp_001.color = (0.8, 0.8, 0.8, 1.0)
ob_lamp_001.lineart.crease_threshold = 0.0
ob_cylinder_010.location = (0.4864, 0.7797, -0.09474)
ob_cylinder_010.rotation_euler = (4.712, -0.0, -1.571)
ob_cylinder_010.scale = (0.03695, 0.01447, -0.481)
ob_cylinder_010.lineart.crease_threshold = 0.0
ob_lamp.location = (4.076, 1.005, 5.904)
ob_lamp.rotation_euler = (0.6503, 0.05522, 1.866)
ob_lamp.lock_rotations_4d = False
ob_lamp.empty_display_type = 'ARROWS'
ob_lamp.color = (0.0, 0.0, 0.0, 0.0)
ob_lamp.lineart.crease_threshold = 0.0
ob_camera.location = (7.481, -6.508, 5.344)
ob_camera.rotation_euler = (1.109, 0.0, 0.8149)
ob_camera.lock_rotations_4d = False
ob_camera.empty_display_type = 'ARROWS'
ob_camera.color = (0.0, 0.0, 0.0, 0.0)
ob_camera.display_type = 'WIRE'
ob_camera.lineart.crease_threshold = 0.0

# ---- collection membership
col_collection_1.objects.link(ob_camera_001)
col_collection_1.objects.link(ob_lamp_001)
col_collection_1.objects.link(ob_cylinder_010)
col_collection_1.objects.link(ob_lamp)
col_collection_1.objects.link(ob_camera)

# ---- scene / render settings (as saved in the file)
scene.camera = ob_camera
scene.frame_start = 1; scene.frame_end = 250; scene.frame_set(2)
scene.render.engine = 'BLENDER_EEVEE_NEXT'
scene.render.resolution_percentage = 50
scene.render.dither_intensity = 0.0
scene.cycles.use_denoising = False
scene.cycles.samples = 128
scene.cycles.sampling_pattern = 'TABULATED_SOBOL'
scene.cycles.use_adaptive_sampling = False
scene.cycles.use_light_tree = False
scene.cycles.blur_glossy = 0.0
scene.cycles.sample_clamp_indirect = 0.0
scene.view_settings.view_transform = 'Standard'
bpy.context.view_layer.update()

